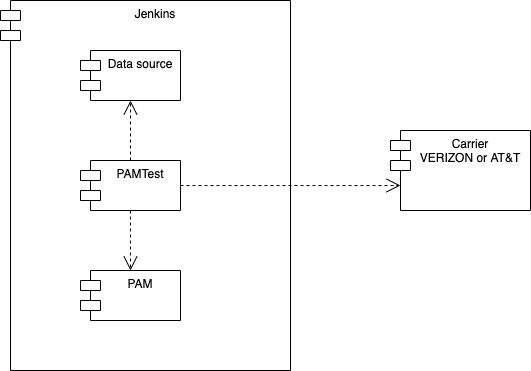

The diagram above was exported from draw.io. Its source (the exported page's mxGraphModel, read from the mxfile embedded in the PNG):
<mxGraphModel dx="786" dy="546" grid="1" gridSize="10" guides="1" tooltips="1" connect="1" arrows="1" fold="1" page="1" pageScale="1" pageWidth="850" pageHeight="1100" math="0" shadow="0">
  <root>
    <mxCell id="0" />
    <mxCell id="1" parent="0" />
    <mxCell id="lhKM6_SP4MamS0andkGq-1" value="Jenkins" style="shape=module;align=left;spacingLeft=20;align=center;verticalAlign=top;" vertex="1" parent="1">
      <mxGeometry x="120" y="40" width="290" height="370" as="geometry" />
    </mxCell>
    <mxCell id="lhKM6_SP4MamS0andkGq-2" value="Data source" style="shape=module;align=left;spacingLeft=20;align=center;verticalAlign=top;" vertex="1" parent="1">
      <mxGeometry x="200" y="90" width="100" height="50" as="geometry" />
    </mxCell>
    <mxCell id="lhKM6_SP4MamS0andkGq-3" value="PAMTest" style="shape=module;align=left;spacingLeft=20;align=center;verticalAlign=top;" vertex="1" parent="1">
      <mxGeometry x="200" y="200" width="100" height="50" as="geometry" />
    </mxCell>
    <mxCell id="lhKM6_SP4MamS0andkGq-4" value="PAM" style="shape=module;align=left;spacingLeft=20;align=center;verticalAlign=top;" vertex="1" parent="1">
      <mxGeometry x="200" y="310" width="100" height="50" as="geometry" />
    </mxCell>
    <mxCell id="lhKM6_SP4MamS0andkGq-5" value="Carrier&#10;VERIZON or AT&amp;T" style="shape=module;align=left;spacingLeft=20;align=center;verticalAlign=top;" vertex="1" parent="1">
      <mxGeometry x="510" y="170" width="140" height="80" as="geometry" />
    </mxCell>
    <mxCell id="lhKM6_SP4MamS0andkGq-6" value="" style="endArrow=open;endSize=12;dashed=1;html=1;exitX=0.5;exitY=0;exitDx=0;exitDy=0;" edge="1" parent="1" source="lhKM6_SP4MamS0andkGq-3" target="lhKM6_SP4MamS0andkGq-2">
      <mxGeometry width="160" relative="1" as="geometry">
        <mxPoint x="250" y="170" as="sourcePoint" />
        <mxPoint x="410" y="170" as="targetPoint" />
      </mxGeometry>
    </mxCell>
    <mxCell id="lhKM6_SP4MamS0andkGq-7" value="&lt;br&gt;" style="endArrow=open;endSize=12;dashed=1;html=1;exitX=0.5;exitY=1;exitDx=0;exitDy=0;" edge="1" parent="1" source="lhKM6_SP4MamS0andkGq-3" target="lhKM6_SP4MamS0andkGq-4">
      <mxGeometry width="160" relative="1" as="geometry">
        <mxPoint x="260" y="210" as="sourcePoint" />
        <mxPoint x="260" y="160" as="targetPoint" />
      </mxGeometry>
    </mxCell>
    <mxCell id="lhKM6_SP4MamS0andkGq-9" value="&lt;br&gt;" style="endArrow=open;endSize=12;dashed=1;html=1;exitX=1;exitY=0.5;exitDx=0;exitDy=0;" edge="1" parent="1" source="lhKM6_SP4MamS0andkGq-3">
      <mxGeometry width="160" relative="1" as="geometry">
        <mxPoint x="260" y="260" as="sourcePoint" />
        <mxPoint x="520" y="225" as="targetPoint" />
      </mxGeometry>
    </mxCell>
  </root>
</mxGraphModel>